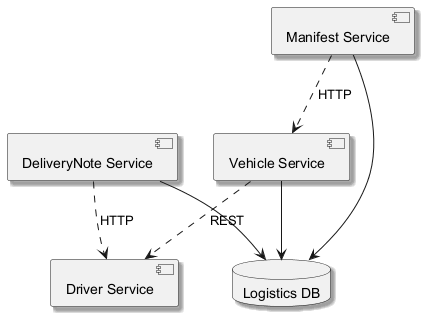

The diagram above was rendered by PlantUML. Its source (embedded in the PNG):
@startuml
skinparam shadowing true
component "DeliveryNote Service" as C_DeliveryNoteService
component "Driver Service" as C_DriverService
component "Vehicle Service" as C_VehicleService
component "Manifest Service" as C_ManifestService
database "Logistics DB" as DB_logistics
C_DeliveryNoteService --> DB_logistics
C_VehicleService --> DB_logistics
C_ManifestService --> DB_logistics
C_VehicleService ..> C_DriverService : REST
C_DeliveryNoteService ..> C_DriverService : HTTP
C_ManifestService ..> C_VehicleService : HTTP
@enduml